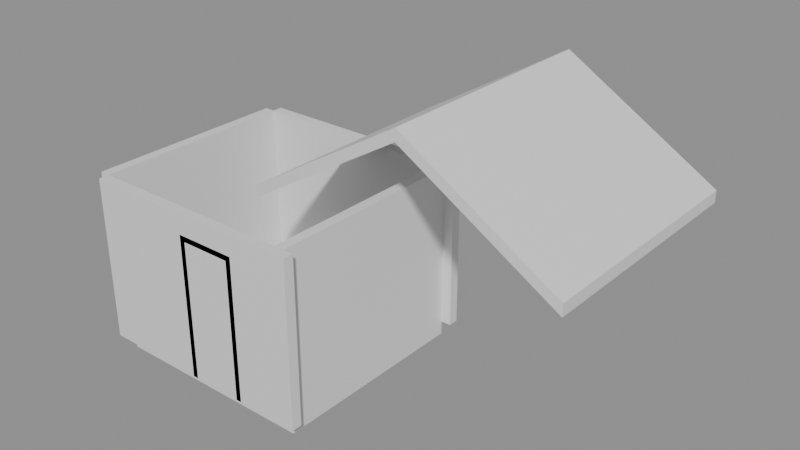 # Source: e1964_after.blend  (saved by Blender 5.2.44; exported with 4.5.12 LTS)
import bpy
from mathutils import Matrix  # noqa: F401  (used for matrix-valued properties, if any)

bpy.ops.wm.read_factory_settings(use_empty=True)
scene = bpy.context.scene
scene.name = 'Scene'

# ---- materials (node trees are filled in below, after node groups)
mat_madera_roble = bpy.data.materials.new('Madera_Roble')
mat_concreto_piso = bpy.data.materials.new('Concreto_Piso')
mat_teja = bpy.data.materials.new('Teja')
mat_marco_negro = bpy.data.materials.new('Marco_Negro')
mat_madera = bpy.data.materials.new('Madera')

# ---- material node trees
mat_madera_roble.use_nodes = True; mat_madera_roble.node_tree.nodes.clear()
_N = mat_madera_roble.node_tree.nodes; _L = mat_madera_roble.node_tree.links
n0 = _N.new('ShaderNodeBsdfPrincipled'); n0.name = 'Principled BSDF'; n0.location = (-200, 100)
n0.inputs[3].default_value = 1.45
n0.inputs[10].default_value = 0.005
n1 = _N.new('ShaderNodeOutputMaterial'); n1.name = 'Material Output'; n1.location = (200, 100)
_L.new(n0.outputs[0], n1.inputs[0])
n1.is_active_output = True
mat_concreto_piso.use_nodes = True; mat_concreto_piso.node_tree.nodes.clear()
_N = mat_concreto_piso.node_tree.nodes; _L = mat_concreto_piso.node_tree.links
n0 = _N.new('ShaderNodeBsdfPrincipled'); n0.name = 'Principled BSDF'; n0.location = (-200, 100)
n0.inputs[3].default_value = 1.45
n0.inputs[10].default_value = 0.005
n1 = _N.new('ShaderNodeOutputMaterial'); n1.name = 'Material Output'; n1.location = (200, 100)
_L.new(n0.outputs[0], n1.inputs[0])
n1.is_active_output = True
mat_teja.use_nodes = True; mat_teja.node_tree.nodes.clear()
_N = mat_teja.node_tree.nodes; _L = mat_teja.node_tree.links
n0 = _N.new('ShaderNodeBsdfPrincipled'); n0.name = 'Principled BSDF'; n0.location = (-200, 100)
n0.inputs[3].default_value = 1.45
n0.inputs[10].default_value = 0.005
n1 = _N.new('ShaderNodeOutputMaterial'); n1.name = 'Material Output'; n1.location = (200, 100)
_L.new(n0.outputs[0], n1.inputs[0])
n1.is_active_output = True
mat_marco_negro.use_nodes = True; mat_marco_negro.node_tree.nodes.clear()
_N = mat_marco_negro.node_tree.nodes; _L = mat_marco_negro.node_tree.links
n0 = _N.new('ShaderNodeBsdfPrincipled'); n0.name = 'Principled BSDF'; n0.location = (-200, 100)
n0.inputs[3].default_value = 1.45
n0.inputs[10].default_value = 0.005
n1 = _N.new('ShaderNodeOutputMaterial'); n1.name = 'Material Output'; n1.location = (200, 100)
_L.new(n0.outputs[0], n1.inputs[0])
n1.is_active_output = True
mat_madera.use_nodes = True; mat_madera.node_tree.nodes.clear()
_N = mat_madera.node_tree.nodes; _L = mat_madera.node_tree.links
n0 = _N.new('ShaderNodeBsdfPrincipled'); n0.name = 'Principled BSDF'; n0.location = (-200, 100)
n0.inputs[3].default_value = 1.45
n0.inputs[10].default_value = 0.005
n1 = _N.new('ShaderNodeOutputMaterial'); n1.name = 'Material Output'; n1.location = (200, 100)
_L.new(n0.outputs[0], n1.inputs[0])
n1.is_active_output = True

# ---- meshes
me_cobertizo_muro_sur_cuerpo_mesh = bpy.data.meshes.new('Cobertizo_Muro_Sur_Cuerpo_mesh')
me_cobertizo_muro_sur_cuerpo_mesh.from_pydata([(0.0, 0.0, 0.0), (3.37, 0.0, 0.0), (3.37, 0.15, 0.0), (0.0, 0.15, 0.0), (0.0, 0.0, 2.4), (3.37, 0.0, 2.4), (3.37, 0.15, 2.4), (0.0, 0.15, 2.4)], [], [(0, 1, 2, 3), (4, 5, 6, 7), (0, 1, 5, 4), (1, 2, 6, 5), (2, 3, 7, 6), (3, 0, 4, 7)])
me_cobertizo_muro_sur_cuerpo_mesh.materials.append(mat_madera_roble)
me_cobertizo_muro_sur_cuerpo_mesh.update()
me_cobertizo_muro_norte_cuerpo_mesh = bpy.data.meshes.new('Cobertizo_Muro_Norte_Cuerpo_mesh')
me_cobertizo_muro_norte_cuerpo_mesh.from_pydata([(0.0, 0.0, 0.0), (3.37, 0.0, 0.0), (3.37, 0.15, 0.0), (0.0, 0.15, 0.0), (0.0, 0.0, 2.4), (3.37, 0.0, 2.4), (3.37, 0.15, 2.4), (0.0, 0.15, 2.4)], [], [(0, 1, 2, 3), (4, 5, 6, 7), (0, 1, 5, 4), (1, 2, 6, 5), (2, 3, 7, 6), (3, 0, 4, 7)])
me_cobertizo_muro_norte_cuerpo_mesh.materials.append(mat_madera_roble)
me_cobertizo_muro_norte_cuerpo_mesh.update()
me_cobertizo_muro_oeste_cuerpo_mesh = bpy.data.meshes.new('Cobertizo_Muro_Oeste_Cuerpo_mesh')
me_cobertizo_muro_oeste_cuerpo_mesh.from_pydata([(0.0, 0.0, 0.0), (3.0, 0.0, 0.0), (3.0, 0.15, 0.0), (0.0, 0.15, 0.0), (0.0, 0.0, 2.4), (3.0, 0.0, 2.4), (3.0, 0.15, 2.4), (0.0, 0.15, 2.4)], [], [(0, 1, 2, 3), (4, 5, 6, 7), (0, 1, 5, 4), (1, 2, 6, 5), (2, 3, 7, 6), (3, 0, 4, 7)])
me_cobertizo_muro_oeste_cuerpo_mesh.materials.append(mat_madera_roble)
me_cobertizo_muro_oeste_cuerpo_mesh.update()
me_cobertizo_muro_este_cuerpo_mesh = bpy.data.meshes.new('Cobertizo_Muro_Este_Cuerpo_mesh')
me_cobertizo_muro_este_cuerpo_mesh.from_pydata([(0.0, 0.0, 0.0), (3.0, 0.0, 0.0), (3.0, 0.15, 0.0), (0.0, 0.15, 0.0), (0.0, 0.0, 2.4), (3.0, 0.0, 2.4), (3.0, 0.15, 2.4), (0.0, 0.15, 2.4)], [], [(0, 1, 2, 3), (4, 5, 6, 7), (0, 1, 5, 4), (1, 2, 6, 5), (2, 3, 7, 6), (3, 0, 4, 7)])
me_cobertizo_muro_este_cuerpo_mesh.materials.append(mat_madera_roble)
me_cobertizo_muro_este_cuerpo_mesh.update()
me_cobertizo_suelo_mesh = bpy.data.meshes.new('Cobertizo_Suelo_mesh')
me_cobertizo_suelo_mesh.from_pydata([(0.0, 0.0, 0.0), (3.07, 0.0, 0.0), (3.07, 3.0, 0.0), (0.0, 3.0, 0.0), (0.0, 0.0, 0.2), (3.07, 0.0, 0.2), (3.07, 3.0, 0.2), (0.0, 3.0, 0.2)], [], [(0, 3, 2, 1), (4, 5, 6, 7), (2, 3, 7, 6), (0, 1, 5, 4), (1, 2, 6, 5), (3, 0, 4, 7)])
me_cobertizo_suelo_mesh.materials.append(mat_concreto_piso)
me_cobertizo_suelo_mesh.update()
me_tejado_cobertizo_cuerpo_mesh = bpy.data.meshes.new('Tejado_Cobertizo_Cuerpo_mesh')
me_tejado_cobertizo_cuerpo_mesh.from_pydata([(-0.3, -0.3, -0.18), (2.0, -0.3, 1.2), (4.3, -0.3, -0.18), (-0.3, 3.3, -0.18), (2.0, 3.3, 1.2), (4.3, 3.3, -0.18), (-0.3, -0.3, -0.005071), (2.0, -0.3, 1.375), (4.3, -0.3, -0.005071), (-0.3, 3.3, -0.005071), (2.0, 3.3, 1.375), (4.3, 3.3, -0.005071)], [], [(0, 1, 4, 3), (6, 7, 10, 9), (0, 3, 9, 6), (0, 6, 7, 1), (3, 4, 10, 9), (1, 2, 5, 4), (7, 8, 11, 10), (2, 8, 11, 5), (1, 7, 8, 2), (4, 5, 11, 10)])
me_tejado_cobertizo_cuerpo_mesh.materials.append(mat_teja)
me_tejado_cobertizo_cuerpo_mesh.update()
me_puerta_cobertizo_jamba_izq_mesh = bpy.data.meshes.new('Puerta_Cobertizo_Jamba_Izq_mesh')
me_puerta_cobertizo_jamba_izq_mesh.from_pydata([(0.0, 0.0, 0.0), (0.08, 0.0, 0.0), (0.08, 0.1, 0.0), (0.0, 0.1, 0.0), (0.0, 0.0, 2.1), (0.08, 0.0, 2.1), (0.08, 0.1, 2.1), (0.0, 0.1, 2.1)], [], [(0, 1, 2, 3), (4, 5, 6, 7), (0, 1, 5, 4), (1, 2, 6, 5), (2, 3, 7, 6), (3, 0, 4, 7)])
me_puerta_cobertizo_jamba_izq_mesh.materials.append(mat_marco_negro)
me_puerta_cobertizo_jamba_izq_mesh.update()
me_puerta_cobertizo_jamba_der_mesh = bpy.data.meshes.new('Puerta_Cobertizo_Jamba_Der_mesh')
me_puerta_cobertizo_jamba_der_mesh.from_pydata([(0.0, 0.0, 0.0), (0.08, 0.0, 0.0), (0.08, 0.1, 0.0), (0.0, 0.1, 0.0), (0.0, 0.0, 2.1), (0.08, 0.0, 2.1), (0.08, 0.1, 2.1), (0.0, 0.1, 2.1)], [], [(0, 1, 2, 3), (4, 5, 6, 7), (0, 1, 5, 4), (1, 2, 6, 5), (2, 3, 7, 6), (3, 0, 4, 7)])
me_puerta_cobertizo_jamba_der_mesh.materials.append(mat_marco_negro)
me_puerta_cobertizo_jamba_der_mesh.update()
me_puerta_cobertizo_dintel_mesh = bpy.data.meshes.new('Puerta_Cobertizo_Dintel_mesh')
me_puerta_cobertizo_dintel_mesh.from_pydata([(0.0, 0.0, 0.0), (0.74, 0.0, 0.0), (0.74, 0.1, 0.0), (0.0, 0.1, 0.0), (0.0, 0.0, 0.08), (0.74, 0.0, 0.08), (0.74, 0.1, 0.08), (0.0, 0.1, 0.08)], [], [(0, 1, 2, 3), (4, 5, 6, 7), (0, 1, 5, 4), (1, 2, 6, 5), (2, 3, 7, 6), (3, 0, 4, 7)])
me_puerta_cobertizo_dintel_mesh.materials.append(mat_marco_negro)
me_puerta_cobertizo_dintel_mesh.update()
me_puerta_cobertizo_panel_mesh = bpy.data.meshes.new('Puerta_Cobertizo_Panel_mesh')
me_puerta_cobertizo_panel_mesh.from_pydata([(0.0, 0.0, 0.0), (0.73, 0.0, 0.0), (0.73, 0.04, 0.0), (0.0, 0.04, 0.0), (0.0, 0.0, 2.01), (0.73, 0.0, 2.01), (0.73, 0.04, 2.01), (0.0, 0.04, 2.01)], [], [(0, 1, 2, 3), (4, 5, 6, 7), (0, 1, 5, 4), (1, 2, 6, 5), (2, 3, 7, 6), (3, 0, 4, 7)])
me_puerta_cobertizo_panel_mesh.materials.append(mat_madera)
me_puerta_cobertizo_panel_mesh.update()

# ---- objects
ob_cobertizo = bpy.data.objects.new('Cobertizo', None)
ob_cobertizo_muro_sur = bpy.data.objects.new('Cobertizo_Muro_Sur', None)
ob_cobertizo_muro_sur_cuerpo = bpy.data.objects.new('Cobertizo_Muro_Sur_Cuerpo', me_cobertizo_muro_sur_cuerpo_mesh)
ob_cobertizo_muro_norte = bpy.data.objects.new('Cobertizo_Muro_Norte', None)
ob_cobertizo_muro_norte_cuerpo = bpy.data.objects.new('Cobertizo_Muro_Norte_Cuerpo', me_cobertizo_muro_norte_cuerpo_mesh)
ob_cobertizo_muro_oeste = bpy.data.objects.new('Cobertizo_Muro_Oeste', None)
ob_cobertizo_muro_oeste_cuerpo = bpy.data.objects.new('Cobertizo_Muro_Oeste_Cuerpo', me_cobertizo_muro_oeste_cuerpo_mesh)
ob_cobertizo_muro_este = bpy.data.objects.new('Cobertizo_Muro_Este', None)
ob_cobertizo_muro_este_cuerpo = bpy.data.objects.new('Cobertizo_Muro_Este_Cuerpo', me_cobertizo_muro_este_cuerpo_mesh)
ob_cobertizo_suelo_solido = bpy.data.objects.new('Cobertizo_Suelo_Solido', me_cobertizo_suelo_mesh)
ob_cobertizo_suelo = bpy.data.objects.new('Cobertizo_Suelo', None)
ob_tejado_cobertizo = bpy.data.objects.new('Tejado_Cobertizo', None)
ob_tejado_cobertizo_cuerpo = bpy.data.objects.new('Tejado_Cobertizo_Cuerpo', me_tejado_cobertizo_cuerpo_mesh)
ob_puerta_cobertizo = bpy.data.objects.new('Puerta_Cobertizo', None)
ob_puerta_cobertizo_jamba_izq = bpy.data.objects.new('Puerta_Cobertizo_Jamba_Izq', me_puerta_cobertizo_jamba_izq_mesh)
ob_puerta_cobertizo_jamba_der = bpy.data.objects.new('Puerta_Cobertizo_Jamba_Der', me_puerta_cobertizo_jamba_der_mesh)
ob_puerta_cobertizo_dintel = bpy.data.objects.new('Puerta_Cobertizo_Dintel', me_puerta_cobertizo_dintel_mesh)
ob_puerta_cobertizo_panel = bpy.data.objects.new('Puerta_Cobertizo_Panel', me_puerta_cobertizo_panel_mesh)

# ---- transforms, parenting, visibility, modifiers, constraints
ob_cobertizo.location = (0.0, 0.0, 0.0)
ob_cobertizo.empty_display_type = 'ARROWS'
ob_cobertizo_muro_sur.parent = ob_cobertizo
ob_cobertizo_muro_sur.location = (0.0, 0.0, 0.0)
ob_cobertizo_muro_sur.empty_display_type = 'ARROWS'
ob_cobertizo_muro_sur_cuerpo.parent = ob_cobertizo_muro_sur
ob_cobertizo_muro_sur_cuerpo.location = (0.0, 0.0, 0.0)
ob_cobertizo_muro_norte.parent = ob_cobertizo
ob_cobertizo_muro_norte.location = (0.0, 3.15, 0.0)
ob_cobertizo_muro_norte.empty_display_type = 'ARROWS'
ob_cobertizo_muro_norte_cuerpo.parent = ob_cobertizo_muro_norte
ob_cobertizo_muro_norte_cuerpo.location = (0.0, 0.0, 0.0)
ob_cobertizo_muro_oeste.parent = ob_cobertizo
ob_cobertizo_muro_oeste.location = (0.0, 0.15, 0.0)
ob_cobertizo_muro_oeste.rotation_euler = (0.0, 0.0, 1.571)
ob_cobertizo_muro_oeste.empty_display_type = 'ARROWS'
ob_cobertizo_muro_oeste_cuerpo.parent = ob_cobertizo_muro_oeste
ob_cobertizo_muro_oeste_cuerpo.location = (0.0, 0.0, 0.0)
ob_cobertizo_muro_este.parent = ob_cobertizo
ob_cobertizo_muro_este.location = (3.22, 0.15, 0.0)
ob_cobertizo_muro_este.rotation_euler = (0.0, 0.0, 1.571)
ob_cobertizo_muro_este.empty_display_type = 'ARROWS'
ob_cobertizo_muro_este_cuerpo.parent = ob_cobertizo_muro_este
ob_cobertizo_muro_este_cuerpo.location = (0.0, 0.0, 0.0)
ob_cobertizo_suelo_solido.parent = ob_cobertizo_suelo
ob_cobertizo_suelo_solido.location = (0.0, 0.0, 0.0)
ob_cobertizo_suelo.parent = ob_cobertizo
ob_cobertizo_suelo.location = (0.15, 0.15, -0.2)
ob_cobertizo_suelo.empty_display_type = 'ARROWS'
ob_tejado_cobertizo.location = (2.0, 1.5, 2.4)
ob_tejado_cobertizo.empty_display_type = 'ARROWS'
ob_tejado_cobertizo_cuerpo.parent = ob_tejado_cobertizo
ob_tejado_cobertizo_cuerpo.location = (0.0, 0.0, 0.0)
ob_puerta_cobertizo.location = (1.55, 0.0, 0.0)
ob_puerta_cobertizo.empty_display_type = 'ARROWS'
ob_puerta_cobertizo_jamba_izq.parent = ob_puerta_cobertizo
ob_puerta_cobertizo_jamba_izq.location = (0.0, 0.0, 0.0)
ob_puerta_cobertizo_jamba_der.parent = ob_puerta_cobertizo
ob_puerta_cobertizo_jamba_der.location = (0.82, 0.0, 0.0)
ob_puerta_cobertizo_dintel.parent = ob_puerta_cobertizo
ob_puerta_cobertizo_dintel.location = (0.08, 0.0, 2.02)
ob_puerta_cobertizo_panel.parent = ob_puerta_cobertizo
ob_puerta_cobertizo_panel.location = (0.085, 0.03, 0.005)

# ---- collection membership
scene.collection.objects.link(ob_cobertizo)
scene.collection.objects.link(ob_cobertizo_muro_sur)
scene.collection.objects.link(ob_cobertizo_muro_sur_cuerpo)
scene.collection.objects.link(ob_cobertizo_muro_norte)
scene.collection.objects.link(ob_cobertizo_muro_norte_cuerpo)
scene.collection.objects.link(ob_cobertizo_muro_oeste)
scene.collection.objects.link(ob_cobertizo_muro_oeste_cuerpo)
scene.collection.objects.link(ob_cobertizo_muro_este)
scene.collection.objects.link(ob_cobertizo_muro_este_cuerpo)
scene.collection.objects.link(ob_cobertizo_suelo_solido)
scene.collection.objects.link(ob_cobertizo_suelo)
scene.collection.objects.link(ob_tejado_cobertizo)
scene.collection.objects.link(ob_tejado_cobertizo_cuerpo)
scene.collection.objects.link(ob_puerta_cobertizo)
scene.collection.objects.link(ob_puerta_cobertizo_jamba_izq)
scene.collection.objects.link(ob_puerta_cobertizo_jamba_der)
scene.collection.objects.link(ob_puerta_cobertizo_dintel)
scene.collection.objects.link(ob_puerta_cobertizo_panel)

# ---- scene / render settings (as saved in the file)
scene.frame_start = 1; scene.frame_end = 250; scene.frame_set(1)
scene.render.engine = 'BLENDER_EEVEE_NEXT'
scene.render.bake_bias = 0.0
scene.render.bake_samples = 0
scene.render.compositor_device = 'GPU'
scene.eevee.use_volume_custom_range = False
scene.eevee.fast_gi_thickness_near = 0.1
scene.eevee.fast_gi_thickness_far = 0.0
scene.eevee.ray_tracing_options.screen_trace_thickness = 0.1
bpy.context.view_layer.update()

# ---- added for rendering (the .blend has no active camera and no usable light): camera, sun + grey world if the file has none
cam_auto = bpy.data.cameras.new('AutoCamera')
cam_auto.lens = 50.0
cam_auto.sensor_width = 36.0
cam_auto.clip_end = 1000.0
ob_auto_camera = bpy.data.objects.new('AutoCamera', cam_auto)
scene.collection.objects.link(ob_auto_camera)
ob_auto_camera.location = (11.3733, -7.55798, 8.42612)
ob_auto_camera.rotation_euler = (1.09748, -7.21219e-08, 0.694738)
scene.camera = ob_auto_camera
light_auto_sun = bpy.data.lights.new('AutoSun', 'SUN')
light_auto_sun.energy = 3.0
light_auto_sun.angle = 0.0523599
ob_auto_sun = bpy.data.objects.new('AutoSun', light_auto_sun)
scene.collection.objects.link(ob_auto_sun)
ob_auto_sun.rotation_euler = (0.872665, 0.174533, 0.523599)
if scene.world is None:
    world_auto = bpy.data.worlds.new('AutoWorld')
    world_auto.color = (0.3, 0.3, 0.3)
    scene.world = world_auto
bpy.context.view_layer.update()

